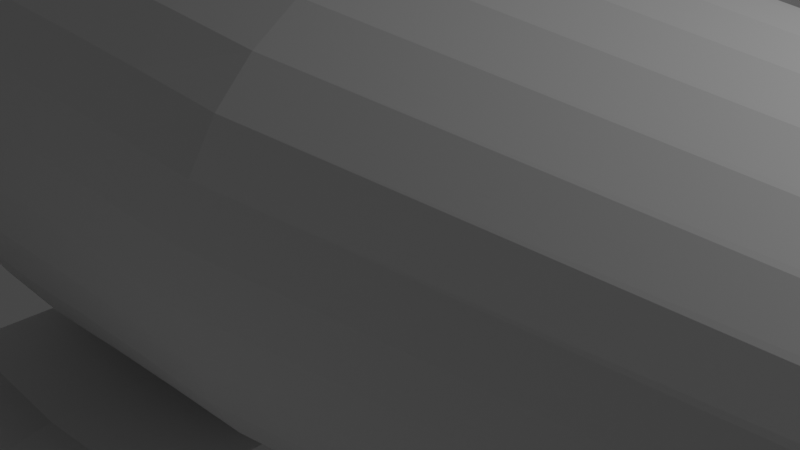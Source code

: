 # Source: nsea_protector_hull_base_8.blend  (saved by Blender 2.92.15; exported with 4.5.12 LTS)
import bpy
from mathutils import Matrix  # noqa: F401  (used for matrix-valued properties, if any)

bpy.ops.wm.read_factory_settings(use_empty=True)
scene = bpy.context.scene
scene.name = 'Scene'

# ---- collections
col_collection = bpy.data.collections.new('Collection'); scene.collection.children.link(col_collection)

# ---- world
world_world = bpy.data.worlds.new('World'); scene.world = world_world
world_world.use_nodes = True; world_world.node_tree.nodes.clear()
_N = world_world.node_tree.nodes; _L = world_world.node_tree.links
n0 = _N.new('ShaderNodeOutputWorld'); n0.name = 'World Output'; n0.location = (300, 300)
n1 = _N.new('ShaderNodeBackground'); n1.name = 'Background'; n1.location = (10, 300)
n1.inputs[0].default_value = (0.05088, 0.05088, 0.05088, 1.0)
_L.new(n1.outputs[0], n0.inputs[0])
n0.is_active_output = True
world_world.color = (0.05088, 0.05088, 0.05088)
world_world.use_sun_shadow = False
world_world.sun_shadow_jitter_overblur = 0.0

# ---- cameras
cam_camera = bpy.data.cameras.new('Camera')
cam_camera.clip_end = 100.0
cam_camera.ortho_scale = 7.314

# ---- lights
light_light = bpy.data.lights.new('Light', 'POINT')
light_light.transmission_factor = 0.0
light_light.energy = 1000.0
light_light.shadow_soft_size = 0.1
light_light.shadow_maximum_resolution = 0.006
light_light.use_absolute_resolution = True

# ---- meshes
me_cylinder_008 = bpy.data.meshes.new('Cylinder.008')
me_cylinder_008.from_pydata([(4.9e-08, 0.665, -1.0), (0.0, 1.0, 1.0), (0.1301, 0.649, -1.0), (0.1951, 0.9808, 1.0), (0.2553, 0.6089, -1.0), (0.3827, 0.9239, 1.0), (0.3706, 0.5463, -1.0), (0.5556, 0.8315, 1.0), (0.4717, 0.4631, -1.0), (0.7071, 0.7071, 1.0), (0.5546, 0.3628, -1.0), (0.8315, 0.5556, 1.0), (0.6162, 0.2495, -1.0), (0.9239, 0.3827, 1.0), (0.6542, 0.127, -1.0), (0.9808, 0.1951, 1.0), (0.667, 7.158e-08, -1.0), (1.0, 7.55e-08, 1.0), (0.6542, -0.127, -1.0), (0.9808, -0.1951, 1.0), (0.6162, -0.2495, -1.0), (0.9239, -0.3827, 1.0), (0.5546, -0.3628, -1.0), (0.8315, -0.5556, 1.0), (0.4717, -0.4631, -1.0), (0.7071, -0.7071, 1.0), (0.3706, -0.5463, -1.0), (0.5556, -0.8315, 1.0), (0.2553, -0.6089, -1.0), (0.3827, -0.9239, 1.0), (0.1301, -0.649, -1.0), (0.1951, -0.9808, 1.0), (-1.683e-07, -0.665, -1.0), (-3.258e-07, -1.0, 1.0), (-0.1301, -0.649, -1.0), (-0.1951, -0.9808, 1.0), (-0.2553, -0.6089, -1.0), (-0.3827, -0.9239, 1.0), (-0.3706, -0.5463, -1.0), (-0.5556, -0.8315, 1.0), (-0.4717, -0.4631, -1.0), (-0.7071, -0.7071, 1.0), (-0.5546, -0.3628, -1.0), (-0.8315, -0.5556, 1.0), (-0.6162, -0.2495, -1.0), (-0.9239, -0.3827, 1.0), (-0.6542, -0.127, -1.0), (-0.9808, -0.1951, 1.0), (-0.667, 6.497e-07, -1.0), (-1.0, 9.656e-07, 1.0), (-0.6542, 0.127, -1.0), (-0.9808, 0.1951, 1.0), (-0.6162, 0.2495, -1.0), (-0.9239, 0.3827, 1.0), (-0.5546, 0.3628, -1.0), (-0.8315, 0.5556, 1.0), (-0.4717, 0.4631, -1.0), (-0.7071, 0.7071, 1.0), (-0.3706, 0.5463, -1.0), (-0.5556, 0.8315, 1.0), (-0.2553, 0.6089, -1.0), (-0.3827, 0.9239, 1.0), (-0.1301, 0.649, -1.0), (-0.1951, 0.9808, 1.0), (-2.328e-07, 3.483, -0.3069), (0.743, 3.416, -0.3069), (1.457, 3.218, -0.3069), (2.116, 2.896, -0.3069), (2.693, 2.463, -0.3069), (3.167, 1.935, -0.3069), (3.519, 1.333, -0.3069), (3.735, 0.6793, -0.3069), (3.735, -0.6793, -0.3069), (3.519, -1.333, -0.3069), (3.167, -1.935, -0.3069), (2.693, -2.463, -0.3069), (2.116, -2.896, -0.3069), (1.457, -3.218, -0.3069), (0.743, -3.416, -0.3069), (-1.474e-06, -3.483, -0.3069), (-0.743, -3.416, -0.3069), (-1.457, -3.218, -0.3069), (-2.116, -2.896, -0.3069), (-2.693, -2.463, -0.3069), (-3.167, -1.935, -0.3069), (-3.519, -1.333, -0.3069), (-3.735, -0.6793, -0.3069), (-3.809, 2.508e-06, -0.3069), (-3.735, 0.6793, -0.3069), (-3.519, 1.333, -0.3069), (-3.167, 1.935, -0.3069), (-2.693, 2.463, -0.3069), (-2.116, 2.896, -0.3069), (-1.457, 3.218, -0.3069), (-0.743, 3.416, -0.3069), (-1.918e-07, 3.487, -0.01227), (0.6535, 3.42, -0.01227), (1.282, 3.221, -0.01227), (1.861, 2.899, -0.01227), (2.369, 2.465, -0.01227), (2.785, 1.937, -0.01227), (3.095, 1.334, -0.01227), (3.285, 0.68, -0.01227), (3.35, -5.937e-07, -0.01227), (3.285, -0.68, -0.01227), (3.095, -1.334, -0.01227), (2.785, -1.937, -0.01227), (2.369, -2.465, -0.01227), (1.861, -2.899, -0.01227), (1.282, -3.221, -0.01227), (0.6535, -3.42, -0.01227), (-1.283e-06, -3.487, -0.01227), (-0.6535, -3.42, -0.01227), (-1.282, -3.221, -0.01227), (-1.861, -2.899, -0.01227), (-2.369, -2.465, -0.01227), (-2.785, -1.937, -0.01227), (-3.095, -1.334, -0.01227), (-3.285, -0.68, -0.01227), (-3.35, 2.509e-06, -0.01227), (-3.285, 0.68, -0.01227), (-3.095, 1.334, -0.01227), (-2.785, 1.937, -0.01227), (-2.369, 2.465, -0.01227), (-1.861, 2.899, -0.01227), (-1.282, 3.221, -0.01227), (-0.6535, 3.42, -0.01227), (0.5629, 3.021, -0.5692), (1.104, 2.845, -0.5692), (1.603, 2.56, -0.5692), (2.04, 2.176, -0.5692), (2.399, 1.709, -0.5692), (2.666, 1.177, -0.5692), (2.83, 0.5999, -0.5692), (2.885, -4.979e-07, -0.5692), (2.83, -0.5999, -0.5692), (2.666, -1.177, -0.5692), (2.399, -1.709, -0.5692), (2.04, -2.176, -0.5692), (1.603, -2.56, -0.5692), (1.104, -2.845, -0.5692), (0.5629, -3.021, -0.5692), (-1.094e-06, -3.08, -0.5692), (-0.5629, -3.021, -0.5692), (-1.104, -2.845, -0.5692), (-1.603, -2.56, -0.5692), (-2.04, -2.176, -0.5692), (-2.399, -1.709, -0.5692), (-2.666, -1.177, -0.5692), (-2.83, -0.5999, -0.5692), (-2.885, 2.239e-06, -0.5692), (-2.83, 0.5999, -0.5692), (-2.666, 1.177, -0.5692), (-2.399, 1.709, -0.5692), (-2.04, 2.176, -0.5692), (-1.603, 2.56, -0.5692), (-1.104, 2.845, -0.5692), (-0.5629, 3.021, -0.5692), (-1.539e-07, 3.08, -0.5692), (-2.008e-07, 3.337, -0.438), (0.6749, 3.273, -0.438), (1.324, 3.083, -0.438), (1.922, 2.774, -0.438), (2.446, 2.359, -0.438), (2.876, 1.854, -0.438), (3.196, 1.277, -0.438), (3.393, 0.6509, -0.438), (3.459, -5.622e-07, -0.438), (3.393, -0.6509, -0.438), (3.196, -1.277, -0.438), (2.876, -1.854, -0.438), (2.446, -2.359, -0.438), (1.922, -2.774, -0.438), (1.324, -3.083, -0.438), (0.6749, -3.273, -0.438), (-1.328e-06, -3.337, -0.438), (-0.6749, -3.273, -0.438), (-1.324, -3.083, -0.438), (-1.922, -2.774, -0.438), (-2.446, -2.359, -0.438), (-2.876, -1.854, -0.438), (-3.196, -1.277, -0.438), (-3.393, -0.6509, -0.438), (-3.459, 2.408e-06, -0.438), (-3.393, 0.6509, -0.438), (-3.196, 1.277, -0.438), (-2.876, 1.854, -0.438), (-2.446, 2.359, -0.438), (-1.922, 2.774, -0.438), (-1.324, 3.083, -0.438), (-0.6749, 3.273, -0.438), (0.7202, 3.398, -0.1596), (1.413, 3.201, -0.1596), (2.051, 2.881, -0.1596), (2.61, 2.45, -0.1596), (3.07, 1.925, -0.1596), (3.411, 1.326, -0.1596), (3.621, 0.6759, -0.1596), (3.621, -0.6759, -0.1596), (3.411, -1.326, -0.1596), (3.07, -1.925, -0.1596), (2.61, -2.45, -0.1596), (2.051, -2.881, -0.1596), (1.413, -3.201, -0.1596), (0.7202, -3.398, -0.1596), (-1.423e-06, -3.465, -0.1596), (-0.7202, -3.398, -0.1596), (-1.413, -3.201, -0.1596), (-2.051, -2.881, -0.1596), (-2.61, -2.45, -0.1596), (-3.07, -1.925, -0.1596), (-3.411, -1.326, -0.1596), (-3.621, -0.6759, -0.1596), (-3.692, 2.492e-06, -0.1596), (-3.621, 0.6759, -0.1596), (-3.411, 1.326, -0.1596), (-3.07, 1.925, -0.1596), (-2.61, 2.45, -0.1596), (-2.051, 2.881, -0.1596), (-1.413, 3.201, -0.1596), (-0.7202, 3.398, -0.1596), (-2.197e-07, 3.465, -0.1596), (0.7536, 3.417, -0.2332), (1.478, 3.219, -0.2332), (2.146, 2.897, -0.2332), (2.731, 2.464, -0.2332), (3.212, 1.936, -0.2332), (3.569, 1.333, -0.2332), (3.788, 0.6797, -0.2332), (3.788, -0.6797, -0.2332), (3.569, -1.333, -0.2332), (3.212, -1.936, -0.2332), (2.731, -2.464, -0.2332), (2.146, -2.897, -0.2332), (1.478, -3.219, -0.2332), (0.7536, -3.417, -0.2332), (-1.492e-06, -3.484, -0.2332), (-0.7536, -3.417, -0.2332), (-1.478, -3.219, -0.2332), (-2.146, -2.897, -0.2332), (-2.731, -2.464, -0.2332), (-3.212, -1.936, -0.2332), (-3.569, -1.333, -0.2332), (-3.788, -0.6797, -0.2332), (-3.863, 2.505e-06, -0.2332), (-3.788, 0.6797, -0.2332), (-3.569, 1.333, -0.2332), (-3.212, 1.936, -0.2332), (-2.731, 2.464, -0.2332), (-2.146, 2.897, -0.2332), (-1.478, 3.219, -0.2332), (-0.7536, 3.417, -0.2332), (-2.337e-07, 3.484, -0.2332), (-2.242e-07, 3.424, -0.3725), (0.7309, 3.358, -0.3725), (1.434, 3.163, -0.3725), (2.081, 2.846, -0.3725), (2.649, 2.421, -0.3725), (3.115, 1.902, -0.3725), (3.461, 1.31, -0.3725), (3.675, 0.6678, -0.3725), (3.747, -5.812e-07, -0.3725), (3.675, -0.6678, -0.3725), (3.461, -1.31, -0.3725), (3.115, -1.902, -0.3725), (2.649, -2.421, -0.3725), (2.081, -2.846, -0.3725), (1.434, -3.163, -0.3725), (0.7309, -3.358, -0.3725), (-1.445e-06, -3.424, -0.3725), (-0.7309, -3.358, -0.3725), (-1.434, -3.163, -0.3725), (-2.081, -2.846, -0.3725), (-2.649, -2.421, -0.3725), (-3.115, -1.902, -0.3725), (-3.461, -1.31, -0.3725), (-3.675, -0.6678, -0.3725), (-3.747, 2.466e-06, -0.3725), (-3.675, 0.6678, -0.3725), (-3.461, 1.31, -0.3725), (-3.115, 1.902, -0.3725), (-2.649, 2.421, -0.3725), (-2.081, 2.846, -0.3725), (-1.434, 3.163, -0.3725), (-0.7309, 3.358, -0.3725), (0.6189, 3.204, -0.5036), (1.214, 3.018, -0.5036), (1.762, 2.716, -0.5036), (2.243, 2.31, -0.5036), (2.638, 1.815, -0.5036), (2.931, 1.25, -0.5036), (3.111, 0.6373, -0.5036), (3.172, -5.457e-07, -0.5036), (3.111, -0.6373, -0.5036), (2.931, -1.25, -0.5036), (2.638, -1.815, -0.5036), (2.243, -2.31, -0.5036), (1.762, -2.716, -0.5036), (1.214, -3.018, -0.5036), (0.6189, -3.204, -0.5036), (-1.211e-06, -3.267, -0.5036), (-0.6189, -3.204, -0.5036), (-1.214, -3.018, -0.5036), (-1.762, -2.716, -0.5036), (-2.243, -2.31, -0.5036), (-2.638, -1.815, -0.5036), (-2.931, -1.25, -0.5036), (-3.111, -0.6373, -0.5036), (-3.172, 2.362e-06, -0.5036), (-3.111, 0.6373, -0.5036), (-2.931, 1.25, -0.5036), (-2.638, 1.815, -0.5036), (-2.243, 2.31, -0.5036), (-1.762, 2.716, -0.5036), (-1.214, 3.018, -0.5036), (-0.6189, 3.204, -0.5036), (-1.773e-07, 3.267, -0.5036), (-2.058e-07, 3.468, -0.08592), (0.6869, 3.401, -0.08592), (1.347, 3.204, -0.08592), (1.956, 2.883, -0.08592), (2.49, 2.452, -0.08592), (2.927, 1.926, -0.08592), (3.253, 1.327, -0.08592), (3.453, 0.6764, -0.08592), (3.521, -5.918e-07, -0.08592), (3.453, -0.6764, -0.08592), (3.253, -1.327, -0.08592), (2.927, -1.926, -0.08592), (2.49, -2.452, -0.08592), (1.956, -2.883, -0.08592), (1.347, -3.204, -0.08592), (0.6869, -3.401, -0.08592), (-1.353e-06, -3.468, -0.08592), (-0.6869, -3.401, -0.08592), (-1.347, -3.204, -0.08592), (-1.956, -2.883, -0.08592), (-2.49, -2.452, -0.08592), (-2.927, -1.926, -0.08592), (-3.253, -1.327, -0.08592), (-3.453, -0.6764, -0.08592), (-3.521, 2.494e-06, -0.08592), (-3.453, 0.6764, -0.08592), (-3.253, 1.327, -0.08592), (-2.927, 1.926, -0.08592), (-2.49, 2.452, -0.08592), (-1.956, 2.883, -0.08592), (-1.347, 3.204, -0.08592), (-0.6869, 3.401, -0.08592), (-1.89e-07, 3.3, -0.4708), (0.6469, 3.237, -0.4708), (1.269, 3.049, -0.4708), (1.842, 2.744, -0.4708), (2.345, 2.333, -0.4708), (2.757, 1.833, -0.4708), (3.064, 1.263, -0.4708), (3.252, 0.6437, -0.4708), (3.316, -5.537e-07, -0.4708), (3.252, -0.6437, -0.4708), (3.064, -1.263, -0.4708), (2.757, -1.833, -0.4708), (2.345, -2.333, -0.4708), (1.842, -2.744, -0.4708), (1.269, -3.049, -0.4708), (0.6469, -3.237, -0.4708), (-1.27e-06, -3.3, -0.4708), (-0.6469, -3.237, -0.4708), (-1.269, -3.049, -0.4708), (-1.842, -2.744, -0.4708), (-2.345, -2.333, -0.4708), (-2.757, -1.833, -0.4708), (-3.064, -1.263, -0.4708), (-3.252, -0.6437, -0.4708), (-3.316, 2.383e-06, -0.4708), (-3.252, 0.6437, -0.4708), (-3.064, 1.263, -0.4708), (-2.757, 1.833, -0.4708), (-2.345, 2.333, -0.4708), (-1.842, 2.744, -0.4708), (-1.269, 3.049, -0.4708), (-0.6469, 3.237, -0.4708), (4.379, 0.6764, -0.08392), (4.379, -0.6764, -0.08392), (4.6, 0.6678, -0.3705), (4.6, -0.6678, -0.3705), (4.672, -6.991e-07, -0.3705), (4.447, -7.097e-07, -0.08392), (3.806, 3.214, -0.2335), (3.753, 3.214, -0.3071), (3.471, 3.211, -0.08617), (3.639, 3.21, -0.1598), (3.693, 3.202, -0.3727), (4.397, 3.211, -0.08417), (4.618, 3.202, -0.3707), (3.806, -3.21, -0.2335), (3.753, -3.21, -0.3071), (3.471, -3.207, -0.08617), (3.639, -3.207, -0.1598), (4.397, -3.207, -0.08417), (4.618, -3.198, -0.3707), (3.693, -3.198, -0.3727), (0.8567, -7.463, 0.01672), (0.8036, -7.463, -0.05692), (0.5214, -7.46, 0.164), (0.689, -7.459, 0.09037), (1.447, -7.46, 0.166), (1.669, -7.451, -0.1205), (0.7428, -7.451, -0.1225), (1.031, 7.248, 0.02542), (0.9781, 7.247, -0.04822), (0.6959, 7.244, 0.1727), (0.8635, 7.244, 0.09907), (0.9535, 7.056, -0.1138), (1.622, 7.244, 0.1747), (1.807, 7.415, -0.1118), (0.01195, 7.927, -0.1138), (0.6583, 8.59, -0.1118), (-0.9844, 9.213, -0.1138), (1.026, 9.695, -0.1118), (-0.9446, 14.66, -0.1138), (0.8149, 14.8, -0.1118), (1.663, 12.77, -0.1118)], [], [(95, 1, 3, 96), (96, 3, 5, 97), (97, 5, 7, 98), (98, 7, 9, 99), (99, 9, 11, 100), (100, 11, 13, 101), (101, 13, 15, 102), (102, 15, 17, 103), (103, 17, 19, 104), (104, 19, 21, 105), (105, 21, 23, 106), (106, 23, 25, 107), (107, 25, 27, 108), (108, 27, 29, 109), (109, 29, 31, 110), (110, 31, 33, 111), (111, 33, 35, 112), (112, 35, 37, 113), (113, 37, 39, 114), (114, 39, 41, 115), (115, 41, 43, 116), (116, 43, 45, 117), (117, 45, 47, 118), (118, 47, 49, 119), (119, 49, 51, 120), (120, 51, 53, 121), (121, 53, 55, 122), (122, 55, 57, 123), (123, 57, 59, 124), (124, 59, 61, 125), (3, 1, 63, 61, 59, 57, 55, 53, 51, 49, 47, 45, 43, 41, 39, 37, 35, 33, 31, 29, 27, 25, 23, 21, 19, 17, 15, 13, 11, 9, 7, 5), (125, 61, 63, 126), (126, 63, 1, 95), (0, 2, 4, 6, 8, 10, 12, 14, 16, 18, 20, 22, 24, 26, 28, 30, 32, 34, 36, 38, 40, 42, 44, 46, 48, 50, 52, 54, 56, 58, 60, 62), (284, 94, 64, 253), (283, 93, 94, 284), (282, 92, 93, 283), (281, 91, 92, 282), (280, 90, 91, 281), (279, 89, 90, 280), (278, 88, 89, 279), (277, 87, 88, 278), (276, 86, 87, 277), (275, 85, 86, 276), (274, 84, 85, 275), (273, 83, 84, 274), (272, 82, 83, 273), (271, 81, 82, 272), (270, 80, 81, 271), (269, 79, 80, 270), (268, 78, 79, 269), (267, 77, 78, 268), (266, 76, 77, 267), (265, 75, 76, 266), (264, 74, 75, 265), (263, 73, 74, 264), (262, 72, 73, 263), (382, 384, 385, 383, 381, 386), (259, 70, 71, 260), (258, 69, 70, 259), (257, 68, 69, 258), (256, 67, 68, 257), (255, 66, 67, 256), (254, 65, 66, 255), (253, 64, 65, 254), (348, 126, 95, 317), (347, 125, 126, 348), (346, 124, 125, 347), (345, 123, 124, 346), (344, 122, 123, 345), (343, 121, 122, 344), (342, 120, 121, 343), (341, 119, 120, 342), (340, 118, 119, 341), (339, 117, 118, 340), (338, 116, 117, 339), (337, 115, 116, 338), (336, 114, 115, 337), (335, 113, 114, 336), (334, 112, 113, 335), (333, 111, 112, 334), (332, 110, 111, 333), (331, 109, 110, 332), (330, 108, 109, 331), (329, 107, 108, 330), (328, 106, 107, 329), (327, 105, 106, 328), (326, 104, 105, 327), (325, 103, 104, 326), (324, 102, 103, 325), (323, 101, 102, 324), (322, 100, 101, 323), (321, 99, 100, 322), (320, 98, 99, 321), (319, 97, 98, 320), (318, 96, 97, 319), (317, 95, 96, 318), (0, 158, 127, 2), (2, 127, 128, 4), (4, 128, 129, 6), (6, 129, 130, 8), (8, 130, 131, 10), (10, 131, 132, 12), (12, 132, 133, 14), (14, 133, 134, 16), (16, 134, 135, 18), (18, 135, 136, 20), (20, 136, 137, 22), (22, 137, 138, 24), (24, 138, 139, 26), (26, 139, 140, 28), (28, 140, 141, 30), (30, 141, 142, 32), (32, 142, 143, 34), (34, 143, 144, 36), (36, 144, 145, 38), (38, 145, 146, 40), (40, 146, 147, 42), (42, 147, 148, 44), (44, 148, 149, 46), (46, 149, 150, 48), (48, 150, 151, 50), (50, 151, 152, 52), (52, 152, 153, 54), (54, 153, 154, 56), (56, 154, 155, 58), (58, 155, 156, 60), (60, 156, 157, 62), (62, 157, 158, 0), (349, 159, 160, 350), (350, 160, 161, 351), (351, 161, 162, 352), (352, 162, 163, 353), (353, 163, 164, 354), (354, 164, 165, 355), (355, 165, 166, 356), (356, 166, 167, 357), (357, 167, 168, 358), (358, 168, 169, 359), (359, 169, 170, 360), (360, 170, 171, 361), (361, 171, 172, 362), (362, 172, 173, 363), (363, 173, 174, 364), (364, 174, 175, 365), (365, 175, 176, 366), (366, 176, 177, 367), (367, 177, 178, 368), (368, 178, 179, 369), (369, 179, 180, 370), (370, 180, 181, 371), (371, 181, 182, 372), (372, 182, 183, 373), (373, 183, 184, 374), (374, 184, 185, 375), (375, 185, 186, 376), (376, 186, 187, 377), (377, 187, 188, 378), (378, 188, 189, 379), (379, 189, 190, 380), (380, 190, 159, 349), (252, 221, 191, 222), (222, 191, 192, 223), (223, 192, 193, 224), (224, 193, 194, 225), (225, 194, 195, 226), (226, 195, 196, 227), (227, 196, 197, 228), (262, 261, 385, 384), (229, 198, 199, 230), (230, 199, 200, 231), (231, 200, 201, 232), (232, 201, 202, 233), (233, 202, 203, 234), (234, 203, 204, 235), (235, 204, 205, 236), (236, 205, 206, 237), (237, 206, 207, 238), (238, 207, 208, 239), (239, 208, 209, 240), (240, 209, 210, 241), (241, 210, 211, 242), (242, 211, 212, 243), (243, 212, 213, 244), (244, 213, 214, 245), (245, 214, 215, 246), (246, 215, 216, 247), (247, 216, 217, 248), (248, 217, 218, 249), (249, 218, 219, 250), (250, 219, 220, 251), (251, 220, 221, 252), (94, 251, 252, 64), (93, 250, 251, 94), (92, 249, 250, 93), (91, 248, 249, 92), (90, 247, 248, 91), (89, 246, 247, 90), (88, 245, 246, 89), (87, 244, 245, 88), (86, 243, 244, 87), (85, 242, 243, 86), (84, 241, 242, 85), (83, 240, 241, 84), (82, 239, 240, 83), (81, 238, 239, 82), (80, 237, 238, 81), (79, 236, 237, 80), (78, 235, 236, 79), (77, 234, 235, 78), (76, 233, 234, 77), (75, 232, 233, 76), (74, 231, 232, 75), (73, 230, 231, 74), (72, 229, 230, 73), (70, 227, 228, 71), (69, 226, 227, 70), (68, 225, 226, 69), (67, 224, 225, 68), (66, 223, 224, 67), (65, 222, 223, 66), (64, 252, 222, 65), (159, 253, 254, 160), (160, 254, 255, 161), (161, 255, 256, 162), (162, 256, 257, 163), (163, 257, 258, 164), (164, 258, 259, 165), (165, 259, 260, 166), (166, 260, 261, 167), (167, 261, 262, 168), (168, 262, 263, 169), (169, 263, 264, 170), (170, 264, 265, 171), (171, 265, 266, 172), (172, 266, 267, 173), (173, 267, 268, 174), (174, 268, 269, 175), (175, 269, 270, 176), (176, 270, 271, 177), (177, 271, 272, 178), (178, 272, 273, 179), (179, 273, 274, 180), (180, 274, 275, 181), (181, 275, 276, 182), (182, 276, 277, 183), (183, 277, 278, 184), (184, 278, 279, 185), (185, 279, 280, 186), (186, 280, 281, 187), (187, 281, 282, 188), (188, 282, 283, 189), (189, 283, 284, 190), (190, 284, 253, 159), (157, 315, 316, 158), (156, 314, 315, 157), (155, 313, 314, 156), (154, 312, 313, 155), (153, 311, 312, 154), (152, 310, 311, 153), (151, 309, 310, 152), (150, 308, 309, 151), (149, 307, 308, 150), (148, 306, 307, 149), (147, 305, 306, 148), (146, 304, 305, 147), (145, 303, 304, 146), (144, 302, 303, 145), (143, 301, 302, 144), (142, 300, 301, 143), (141, 299, 300, 142), (140, 298, 299, 141), (139, 297, 298, 140), (138, 296, 297, 139), (137, 295, 296, 138), (136, 294, 295, 137), (135, 293, 294, 136), (134, 292, 293, 135), (133, 291, 292, 134), (132, 290, 291, 133), (131, 289, 290, 132), (130, 288, 289, 131), (129, 287, 288, 130), (128, 286, 287, 129), (127, 285, 286, 128), (158, 316, 285, 127), (221, 317, 318, 191), (191, 318, 319, 192), (192, 319, 320, 193), (193, 320, 321, 194), (194, 321, 322, 195), (195, 322, 323, 196), (196, 323, 324, 197), (324, 325, 386, 381), (198, 326, 327, 199), (199, 327, 328, 200), (200, 328, 329, 201), (201, 329, 330, 202), (202, 330, 331, 203), (203, 331, 332, 204), (204, 332, 333, 205), (205, 333, 334, 206), (206, 334, 335, 207), (207, 335, 336, 208), (208, 336, 337, 209), (209, 337, 338, 210), (210, 338, 339, 211), (211, 339, 340, 212), (212, 340, 341, 213), (213, 341, 342, 214), (214, 342, 343, 215), (215, 343, 344, 216), (216, 344, 345, 217), (217, 345, 346, 218), (218, 346, 347, 219), (219, 347, 348, 220), (220, 348, 317, 221), (315, 380, 349, 316), (314, 379, 380, 315), (313, 378, 379, 314), (312, 377, 378, 313), (311, 376, 377, 312), (310, 375, 376, 311), (309, 374, 375, 310), (308, 373, 374, 309), (307, 372, 373, 308), (306, 371, 372, 307), (305, 370, 371, 306), (304, 369, 370, 305), (303, 368, 369, 304), (302, 367, 368, 303), (301, 366, 367, 302), (300, 365, 366, 301), (299, 364, 365, 300), (298, 363, 364, 299), (297, 362, 363, 298), (296, 361, 362, 297), (295, 360, 361, 296), (294, 359, 360, 295), (293, 358, 359, 294), (292, 357, 358, 293), (291, 356, 357, 292), (290, 355, 356, 291), (289, 354, 355, 290), (288, 353, 354, 289), (287, 352, 353, 288), (286, 351, 352, 287), (285, 350, 351, 286), (316, 349, 350, 285), (71, 228, 387, 388), (325, 326, 382, 386), (261, 260, 383, 385), (198, 229, 394, 397), (391, 388, 409, 412), (197, 324, 389, 390), (324, 381, 392, 389), (228, 197, 390, 387), (383, 260, 391, 393), (381, 383, 393, 392), (260, 71, 388, 391), (394, 395, 402, 401), (382, 326, 396, 398), (384, 382, 398, 399), (72, 262, 400, 395), (262, 384, 399, 400), (229, 72, 395, 394), (326, 198, 397, 396), (401, 402, 407, 406, 405, 403, 404), (400, 399, 406, 407), (397, 394, 401, 404), (396, 397, 404, 403), (398, 396, 403, 405), (395, 400, 407, 402), (399, 398, 405, 406), (411, 410, 413, 414, 412, 409, 408), (390, 389, 410, 411), (389, 392, 413, 410), (392, 393, 414, 413), (387, 390, 411, 408), (388, 387, 408, 409), (393, 391, 412, 414), (414, 412, 415, 416), (416, 415, 417, 418), (418, 417, 419, 420, 421)])
_uv = me_cylinder_008.uv_layers.new(name='UVMap')
_uv.uv.foreach_set('vector', [1.0, 0.7469, 1.0, 1.0, 0.9688, 1.0, 0.9688, 0.7469, 0.9688, 0.7469, 0.9688, 1.0, 0.9375, 1.0, 0.9375, 0.7469, 0.9375, 0.7469, 0.9375, 1.0, 0.9062, 1.0, 0.9062, 0.7469, 0.9062, 0.7469, 0.9062, 1.0, 0.875, 1.0, 0.875, 0.7469, 0.875, 0.7469, 0.875, 1.0, 0.8438, 1.0, 0.8438, 0.7469, 0.8438, 0.7469, 0.8438, 1.0, 0.8125, 1.0, 0.8125, 0.7469, 0.8125, 0.7469, 0.8125, 1.0, 0.7812, 1.0, 0.7812, 0.7469, 0.7812, 0.7469, 0.7812, 1.0, 0.75, 1.0, 0.75, 0.7469, 0.75, 0.7469, 0.75, 1.0, 0.7188, 1.0, 0.7188, 0.7469, 0.7188, 0.7469, 0.7188, 1.0, 0.6875, 1.0, 0.6875, 0.7469, 0.6875, 0.7469, 0.6875, 1.0, 0.6562, 1.0, 0.6562, 0.7469, 0.6562, 0.7469, 0.6562, 1.0, 0.625, 1.0, 0.625, 0.7469, 0.625, 0.7469, 0.625, 1.0, 0.5938, 1.0, 0.5937, 0.7469, 0.5937, 0.7469, 0.5938, 1.0, 0.5625, 1.0, 0.5625, 0.7469, 0.5625, 0.7469, 0.5625, 1.0, 0.5312, 1.0, 0.5312, 0.7469, 0.5312, 0.7469, 0.5312, 1.0, 0.5, 1.0, 0.5, 0.7469, 0.5, 0.7469, 0.5, 1.0, 0.4688, 1.0, 0.4688, 0.7469, 0.4688, 0.7469, 0.4688, 1.0, 0.4375, 1.0, 0.4375, 0.7469, 0.4375, 0.7469, 0.4375, 1.0, 0.4062, 1.0, 0.4062, 0.7469, 0.4062, 0.7469, 0.4062, 1.0, 0.375, 1.0, 0.375, 0.7469, 0.375, 0.7469, 0.375, 1.0, 0.3438, 1.0, 0.3438, 0.7469, 0.3438, 0.7469, 0.3438, 1.0, 0.3125, 1.0, 0.3125, 0.7469, 0.3125, 0.7469, 0.3125, 1.0, 0.2812, 1.0, 0.2812, 0.7469, 0.2812, 0.7469, 0.2812, 1.0, 0.25, 1.0, 0.25, 0.7469, 0.25, 0.7469, 0.25, 1.0, 0.2188, 1.0, 0.2188, 0.7469, 0.2188, 0.7469, 0.2188, 1.0, 0.1875, 1.0, 0.1875, 0.7469, 0.1875, 0.7469, 0.1875, 1.0, 0.1562, 1.0, 0.1562, 0.7469, 0.1562, 0.7469, 0.1562, 1.0, 0.125, 1.0, 0.125, 0.7469, 0.125, 0.7469, 0.125, 1.0, 0.09375, 1.0, 0.09375, 0.7469, 0.09375, 0.7469, 0.09375, 1.0, 0.0625, 1.0, 0.0625, 0.7469, 0.2968, 0.4854, 0.25, 0.49, 0.2032, 0.4854, 0.1582, 0.4717, 0.1167, 0.4496, 0.08029, 0.4197, 0.05045, 0.3833, 0.02827, 0.3418, 0.01461, 0.2968, 0.01, 0.25, 0.01461, 0.2032, 0.02827, 0.1582, 0.05045, 0.1167, 0.08029, 0.08029, 0.1167, 0.05045, 0.1582, 0.02827, 0.2032, 0.01461, 0.25, 0.01, 0.2968, 0.01461, 0.3418, 0.02827, 0.3833, 0.05045, 0.4197, 0.08029, 0.4496, 0.1167, 0.4717, 0.1582, 0.4854, 0.2032, 0.49, 0.25, 0.4854, 0.2968, 0.4717, 0.3418, 0.4496, 0.3833, 0.4197, 0.4197, 0.3833, 0.4496, 0.3418, 0.4717, 0.0625, 0.7469, 0.0625, 1.0, 0.03125, 1.0, 0.03125, 0.7469, 0.03125, 0.7469, 0.03125, 1.0, 0.0, 1.0, 0.0, 0.7469, 0.75, 0.49, 0.7968, 0.4854, 0.8418, 0.4717, 0.8833, 0.4496, 0.9197, 0.4197, 0.9496, 0.3833, 0.9717, 0.3418, 0.9854, 0.2968, 0.99, 0.25, 0.9854, 0.2032, 0.9717, 0.1582, 0.9496, 0.1167, 0.9197, 0.08029, 0.8833, 0.05045, 0.8418, 0.02827, 0.7968, 0.01461, 0.75, 0.01, 0.7032, 0.01461, 0.6582, 0.02827, 0.6167, 0.05045, 0.5803, 0.08029, 0.5504, 0.1167, 0.5283, 0.1582, 0.5146, 0.2032, 0.51, 0.25, 0.5146, 0.2968, 0.5283, 0.3418, 0.5504, 0.3833, 0.5803, 0.4197, 0.6167, 0.4496, 0.6582, 0.4717, 0.7032, 0.4854, 0.03125, 0.6569, 0.03125, 0.6733, 0.0, 0.6733, 0.0, 0.6569, 0.0625, 0.6569, 0.0625, 0.6733, 0.03125, 0.6733, 0.03125, 0.6569, 0.09375, 0.6569, 0.09375, 0.6733, 0.0625, 0.6733, 0.0625, 0.6569, 0.125, 0.6569, 0.125, 0.6733, 0.09375, 0.6733, 0.09375, 0.6569, 0.1562, 0.6569, 0.1562, 0.6733, 0.125, 0.6733, 0.125, 0.6569, 0.1875, 0.6569, 0.1875, 0.6733, 0.1562, 0.6733, 0.1562, 0.6569, 0.2188, 0.6569, 0.2188, 0.6733, 0.1875, 0.6733, 0.1875, 0.6569, 0.25, 0.6569, 0.25, 0.6733, 0.2188, 0.6733, 0.2188, 0.6569, 0.2812, 0.6569, 0.2812, 0.6733, 0.25, 0.6733, 0.25, 0.6569, 0.3125, 0.6569, 0.3125, 0.6733, 0.2812, 0.6733, 0.2812, 0.6569, 0.3438, 0.6569, 0.3438, 0.6733, 0.3125, 0.6733, 0.3125, 0.6569, 0.375, 0.6569, 0.375, 0.6733, 0.3438, 0.6733, 0.3438, 0.6569, 0.4062, 0.6569, 0.4062, 0.6733, 0.375, 0.6733, 0.375, 0.6569, 0.4375, 0.6569, 0.4375, 0.6733, 0.4062, 0.6733, 0.4062, 0.6569, 0.4688, 0.6569, 0.4688, 0.6733, 0.4375, 0.6733, 0.4375, 0.6569, 0.5, 0.6569, 0.5, 0.6733, 0.4688, 0.6733, 0.4688, 0.6569, 0.5312, 0.6569, 0.5312, 0.6733, 0.5, 0.6733, 0.5, 0.6569, 0.5625, 0.6569, 0.5625, 0.6733, 0.5312, 0.6733, 0.5312, 0.6569, 0.5938, 0.6569, 0.5938, 0.6733, 0.5625, 0.6733, 0.5625, 0.6569, 0.625, 0.6569, 0.625, 0.6733, 0.5938, 0.6733, 0.5938, 0.6569, 0.6563, 0.6569, 0.6562, 0.6733, 0.625, 0.6733, 0.625, 0.6569, 0.6875, 0.6569, 0.6875, 0.6733, 0.6562, 0.6733, 0.6563, 0.6569, 0.7188, 0.6569, 0.7188, 0.6733, 0.6875, 0.6733, 0.6875, 0.6569, 0.7188, 0.7285, 0.7188, 0.6569, 0.75, 0.6569, 0.7812, 0.6569, 0.7812, 0.7285, 0.75, 0.7285, 0.8125, 0.6569, 0.8125, 0.6733, 0.7812, 0.6733, 0.7812, 0.6569, 0.8438, 0.6569, 0.8438, 0.6733, 0.8125, 0.6733, 0.8125, 0.6569, 0.875, 0.6569, 0.875, 0.6733, 0.8438, 0.6733, 0.8438, 0.6569, 0.9062, 0.6569, 0.9062, 0.6733, 0.875, 0.6733, 0.875, 0.6569, 0.9375, 0.6569, 0.9375, 0.6733, 0.9062, 0.6733, 0.9062, 0.6569, 0.9687, 0.6569, 0.9688, 0.6733, 0.9375, 0.6733, 0.9375, 0.6569, 1.0, 0.6569, 1.0, 0.6733, 0.9688, 0.6733, 0.9687, 0.6569, 0.03125, 0.7285, 0.03125, 0.7469, 0.0, 0.7469, 0.0, 0.7285, 0.0625, 0.7285, 0.0625, 0.7469, 0.03125, 0.7469, 0.03125, 0.7285, 0.09375, 0.7285, 0.09375, 0.7469, 0.0625, 0.7469, 0.0625, 0.7285, 0.125, 0.7285, 0.125, 0.7469, 0.09375, 0.7469, 0.09375, 0.7285, 0.1562, 0.7285, 0.1562, 0.7469, 0.125, 0.7469, 0.125, 0.7285, 0.1875, 0.7285, 0.1875, 0.7469, 0.1562, 0.7469, 0.1562, 0.7285, 0.2188, 0.7285, 0.2188, 0.7469, 0.1875, 0.7469, 0.1875, 0.7285, 0.25, 0.7285, 0.25, 0.7469, 0.2188, 0.7469, 0.2188, 0.7285, 0.2812, 0.7285, 0.2812, 0.7469, 0.25, 0.7469, 0.25, 0.7285, 0.3125, 0.7285, 0.3125, 0.7469, 0.2812, 0.7469, 0.2812, 0.7285, 0.3438, 0.7285, 0.3438, 0.7469, 0.3125, 0.7469, 0.3125, 0.7285, 0.375, 0.7285, 0.375, 0.7469, 0.3438, 0.7469, 0.3438, 0.7285, 0.4062, 0.7285, 0.4062, 0.7469, 0.375, 0.7469, 0.375, 0.7285, 0.4375, 0.7285, 0.4375, 0.7469, 0.4062, 0.7469, 0.4062, 0.7285, 0.4688, 0.7285, 0.4688, 0.7469, 0.4375, 0.7469, 0.4375, 0.7285, 0.5, 0.7285, 0.5, 0.7469, 0.4688, 0.7469, 0.4688, 0.7285, 0.5312, 0.7285, 0.5312, 0.7469, 0.5, 0.7469, 0.5, 0.7285, 0.5625, 0.7285, 0.5625, 0.7469, 0.5312, 0.7469, 0.5312, 0.7285, 0.5937, 0.7285, 0.5937, 0.7469, 0.5625, 0.7469, 0.5625, 0.7285, 0.625, 0.7285, 0.625, 0.7469, 0.5937, 0.7469, 0.5937, 0.7285, 0.6562, 0.7285, 0.6562, 0.7469, 0.625, 0.7469, 0.625, 0.7285, 0.6875, 0.7285, 0.6875, 0.7469, 0.6562, 0.7469, 0.6562, 0.7285, 0.7188, 0.7285, 0.7188, 0.7469, 0.6875, 0.7469, 0.6875, 0.7285, 0.75, 0.7285, 0.75, 0.7469, 0.7188, 0.7469, 0.7188, 0.7285, 0.7812, 0.7285, 0.7812, 0.7469, 0.75, 0.7469, 0.75, 0.7285, 0.8125, 0.7285, 0.8125, 0.7469, 0.7812, 0.7469, 0.7812, 0.7285, 0.8437, 0.7285, 0.8438, 0.7469, 0.8125, 0.7469, 0.8125, 0.7285, 0.875, 0.7285, 0.875, 0.7469, 0.8438, 0.7469, 0.8437, 0.7285, 0.9062, 0.7285, 0.9062, 0.7469, 0.875, 0.7469, 0.875, 0.7285, 0.9375, 0.7285, 0.9375, 0.7469, 0.9062, 0.7469, 0.9062, 0.7285, 0.9688, 0.7285, 0.9688, 0.7469, 0.9375, 0.7469, 0.9375, 0.7285, 1.0, 0.7285, 1.0, 0.7469, 0.9688, 0.7469, 0.9688, 0.7285, 1.0, 0.5, 1.0, 0.6077, 0.9688, 0.6077, 0.9688, 0.5, 0.9688, 0.5, 0.9688, 0.6077, 0.9375, 0.6077, 0.9375, 0.5, 0.9375, 0.5, 0.9375, 0.6077, 0.9062, 0.6077, 0.9062, 0.5, 0.9062, 0.5, 0.9062, 0.6077, 0.875, 0.6077, 0.875, 0.5, 0.875, 0.5, 0.875, 0.6077, 0.8438, 0.6077, 0.8438, 0.5, 0.8438, 0.5, 0.8438, 0.6077, 0.8125, 0.6077, 0.8125, 0.5, 0.8125, 0.5, 0.8125, 0.6077, 0.7813, 0.6077, 0.7812, 0.5, 0.7812, 0.5, 0.7813, 0.6077, 0.75, 0.6077, 0.75, 0.5, 0.75, 0.5, 0.75, 0.6077, 0.7188, 0.6077, 0.7188, 0.5, 0.7188, 0.5, 0.7188, 0.6077, 0.6875, 0.6077, 0.6875, 0.5, 0.6875, 0.5, 0.6875, 0.6077, 0.6563, 0.6077, 0.6562, 0.5, 0.6562, 0.5, 0.6563, 0.6077, 0.625, 0.6077, 0.625, 0.5, 0.625, 0.5, 0.625, 0.6077, 0.5938, 0.6077, 0.5938, 0.5, 0.5938, 0.5, 0.5938, 0.6077, 0.5625, 0.6077, 0.5625, 0.5, 0.5625, 0.5, 0.5625, 0.6077, 0.5312, 0.6077, 0.5312, 0.5, 0.5312, 0.5, 0.5312, 0.6077, 0.5, 0.6077, 0.5, 0.5, 0.5, 0.5, 0.5, 0.6077, 0.4688, 0.6077, 0.4688, 0.5, 0.4688, 0.5, 0.4688, 0.6077, 0.4375, 0.6077, 0.4375, 0.5, 0.4375, 0.5, 0.4375, 0.6077, 0.4062, 0.6077, 0.4062, 0.5, 0.4062, 0.5, 0.4062, 0.6077, 0.375, 0.6077, 0.375, 0.5, 0.375, 0.5, 0.375, 0.6077, 0.3438, 0.6077, 0.3438, 0.5, 0.3438, 0.5, 0.3438, 0.6077, 0.3125, 0.6077, 0.3125, 0.5, 0.3125, 0.5, 0.3125, 0.6077, 0.2812, 0.6077, 0.2812, 0.5, 0.2812, 0.5, 0.2812, 0.6077, 0.25, 0.6077, 0.25, 0.5, 0.25, 0.5, 0.25, 0.6077, 0.2188, 0.6077, 0.2188, 0.5, 0.2188, 0.5, 0.2188, 0.6077, 0.1875, 0.6077, 0.1875, 0.5, 0.1875, 0.5, 0.1875, 0.6077, 0.1562, 0.6077, 0.1562, 0.5, 0.1562, 0.5, 0.1562, 0.6077, 0.125, 0.6077, 0.125, 0.5, 0.125, 0.5, 0.125, 0.6077, 0.09375, 0.6077, 0.09375, 0.5, 0.09375, 0.5, 0.09375, 0.6077, 0.0625, 0.6077, 0.0625, 0.5, 0.0625, 0.5, 0.0625, 0.6077, 0.03125, 0.6077, 0.03125, 0.5, 0.03125, 0.5, 0.03125, 0.6077, 0.0, 0.6077, 0.0, 0.5, 1.0, 0.6323, 1.0, 0.6405, 0.9688, 0.6405, 0.9688, 0.6323, 0.9688, 0.6323, 0.9688, 0.6405, 0.9375, 0.6405, 0.9375, 0.6323, 0.9375, 0.6323, 0.9375, 0.6405, 0.9062, 0.6405, 0.9062, 0.6323, 0.9062, 0.6323, 0.9062, 0.6405, 0.875, 0.6405, 0.875, 0.6323, 0.875, 0.6323, 0.875, 0.6405, 0.8438, 0.6405, 0.8438, 0.6323, 0.8438, 0.6323, 0.8438, 0.6405, 0.8125, 0.6405, 0.8125, 0.6323, 0.8125, 0.6323, 0.8125, 0.6405, 0.7812, 0.6405, 0.7812, 0.6323, 0.7812, 0.6323, 0.7812, 0.6405, 0.75, 0.6405, 0.75, 0.6323, 0.75, 0.6323, 0.75, 0.6405, 0.7188, 0.6405, 0.7188, 0.6323, 0.7188, 0.6323, 0.7188, 0.6405, 0.6875, 0.6405, 0.6875, 0.6323, 0.6875, 0.6323, 0.6875, 0.6405, 0.6562, 0.6405, 0.6562, 0.6323, 0.6562, 0.6323, 0.6562, 0.6405, 0.625, 0.6405, 0.625, 0.6323, 0.625, 0.6323, 0.625, 0.6405, 0.5937, 0.6405, 0.5937, 0.6323, 0.5937, 0.6323, 0.5937, 0.6405, 0.5625, 0.6405, 0.5625, 0.6323, 0.5625, 0.6323, 0.5625, 0.6405, 0.5312, 0.6405, 0.5312, 0.6323, 0.5312, 0.6323, 0.5312, 0.6405, 0.5, 0.6405, 0.5, 0.6323, 0.5, 0.6323, 0.5, 0.6405, 0.4688, 0.6405, 0.4688, 0.6323, 0.4688, 0.6323, 0.4688, 0.6405, 0.4375, 0.6405, 0.4375, 0.6323, 0.4375, 0.6323, 0.4375, 0.6405, 0.4063, 0.6405, 0.4062, 0.6323, 0.4062, 0.6323, 0.4063, 0.6405, 0.375, 0.6405, 0.375, 0.6323, 0.375, 0.6323, 0.375, 0.6405, 0.3438, 0.6405, 0.3438, 0.6323, 0.3438, 0.6323, 0.3438, 0.6405, 0.3125, 0.6405, 0.3125, 0.6323, 0.3125, 0.6323, 0.3125, 0.6405, 0.2812, 0.6405, 0.2812, 0.6323, 0.2812, 0.6323, 0.2812, 0.6405, 0.25, 0.6405, 0.25, 0.6323, 0.25, 0.6323, 0.25, 0.6405, 0.2188, 0.6405, 0.2188, 0.6323, 0.2188, 0.6323, 0.2188, 0.6405, 0.1875, 0.6405, 0.1875, 0.6323, 0.1875, 0.6323, 0.1875, 0.6405, 0.1562, 0.6405, 0.1562, 0.6323, 0.1562, 0.6323, 0.1562, 0.6405, 0.125, 0.6405, 0.125, 0.6323, 0.125, 0.6323, 0.125, 0.6405, 0.09375, 0.6405, 0.09375, 0.6323, 0.09375, 0.6323, 0.09375, 0.6405, 0.0625, 0.6405, 0.0625, 0.6323, 0.0625, 0.6323, 0.0625, 0.6405, 0.03125, 0.6405, 0.03125, 0.6323, 0.03125, 0.6323, 0.03125, 0.6405, 0.0, 0.6405, 0.0, 0.6323, 1.0, 0.6917, 1.0, 0.7101, 0.9688, 0.7101, 0.9688, 0.6917, 0.9688, 0.6917, 0.9688, 0.7101, 0.9375, 0.7101, 0.9375, 0.6917, 0.9375, 0.6917, 0.9375, 0.7101, 0.9062, 0.7101, 0.9062, 0.6917, 0.9062, 0.6917, 0.9062, 0.7101, 0.875, 0.7101, 0.875, 0.6917, 0.875, 0.6917, 0.875, 0.7101, 0.8438, 0.7101, 0.8438, 0.6917, 0.8438, 0.6917, 0.8438, 0.7101, 0.8125, 0.7101, 0.8125, 0.6917, 0.8125, 0.6917, 0.8125, 0.7101, 0.7812, 0.7101, 0.7812, 0.6917, 0.7188, 0.6569, 0.75, 0.6569, 0.75, 0.6569, 0.7188, 0.6569, 0.7188, 0.6917, 0.7188, 0.7101, 0.6875, 0.7101, 0.6875, 0.6917, 0.6875, 0.6917, 0.6875, 0.7101, 0.6562, 0.7101, 0.6562, 0.6917, 0.6562, 0.6917, 0.6562, 0.7101, 0.625, 0.7101, 0.625, 0.6917, 0.625, 0.6917, 0.625, 0.7101, 0.5938, 0.7101, 0.5938, 0.6917, 0.5938, 0.6917, 0.5938, 0.7101, 0.5625, 0.7101, 0.5625, 0.6917, 0.5625, 0.6917, 0.5625, 0.7101, 0.5312, 0.7101, 0.5312, 0.6917, 0.5312, 0.6917, 0.5312, 0.7101, 0.5, 0.7101, 0.5, 0.6917, 0.5, 0.6917, 0.5, 0.7101, 0.4688, 0.7101, 0.4688, 0.6917, 0.4688, 0.6917, 0.4688, 0.7101, 0.4375, 0.7101, 0.4375, 0.6917, 0.4375, 0.6917, 0.4375, 0.7101, 0.4062, 0.7101, 0.4063, 0.6917, 0.4063, 0.6917, 0.4062, 0.7101, 0.375, 0.7101, 0.375, 0.6917, 0.375, 0.6917, 0.375, 0.7101, 0.3438, 0.7101, 0.3438, 0.6917, 0.3438, 0.6917, 0.3438, 0.7101, 0.3125, 0.7101, 0.3125, 0.6917, 0.3125, 0.6917, 0.3125, 0.7101, 0.2812, 0.7101, 0.2812, 0.6917, 0.2812, 0.6917, 0.2812, 0.7101, 0.25, 0.7101, 0.25, 0.6917, 0.25, 0.6917, 0.25, 0.7101, 0.2188, 0.7101, 0.2188, 0.6917, 0.2188, 0.6917, 0.2188, 0.7101, 0.1875, 0.7101, 0.1875, 0.6917, 0.1875, 0.6917, 0.1875, 0.7101, 0.1562, 0.7101, 0.1562, 0.6917, 0.1562, 0.6917, 0.1562, 0.7101, 0.125, 0.7101, 0.125, 0.6917, 0.125, 0.6917, 0.125, 0.7101, 0.09375, 0.7101, 0.09375, 0.6917, 0.09375, 0.6917, 0.09375, 0.7101, 0.0625, 0.7101, 0.0625, 0.6917, 0.0625, 0.6917, 0.0625, 0.7101, 0.03125, 0.7101, 0.03125, 0.6917, 0.03125, 0.6917, 0.03125, 0.7101, 0.0, 0.7101, 0.0, 0.6917, 0.03125, 0.6733, 0.03125, 0.6917, 0.0, 0.6917, 0.0, 0.6733, 0.0625, 0.6733, 0.0625, 0.6917, 0.03125, 0.6917, 0.03125, 0.6733, 0.09375, 0.6733, 0.09375, 0.6917, 0.0625, 0.6917, 0.0625, 0.6733, 0.125, 0.6733, 0.125, 0.6917, 0.09375, 0.6917, 0.09375, 0.6733, 0.1562, 0.6733, 0.1562, 0.6917, 0.125, 0.6917, 0.125, 0.6733, 0.1875, 0.6733, 0.1875, 0.6917, 0.1562, 0.6917, 0.1562, 0.6733, 0.2188, 0.6733, 0.2188, 0.6917, 0.1875, 0.6917, 0.1875, 0.6733, 0.25, 0.6733, 0.25, 0.6917, 0.2188, 0.6917, 0.2188, 0.6733, 0.2812, 0.6733, 0.2812, 0.6917, 0.25, 0.6917, 0.25, 0.6733, 0.3125, 0.6733, 0.3125, 0.6917, 0.2812, 0.6917, 0.2812, 0.6733, 0.3438, 0.6733, 0.3438, 0.6917, 0.3125, 0.6917, 0.3125, 0.6733, 0.375, 0.6733, 0.375, 0.6917, 0.3438, 0.6917, 0.3438, 0.6733, 0.4062, 0.6733, 0.4063, 0.6917, 0.375, 0.6917, 0.375, 0.6733, 0.4375, 0.6733, 0.4375, 0.6917, 0.4063, 0.6917, 0.4062, 0.6733, 0.4688, 0.6733, 0.4688, 0.6917, 0.4375, 0.6917, 0.4375, 0.6733, 0.5, 0.6733, 0.5, 0.6917, 0.4688, 0.6917, 0.4688, 0.6733, 0.5312, 0.6733, 0.5312, 0.6917, 0.5, 0.6917, 0.5, 0.6733, 0.5625, 0.6733, 0.5625, 0.6917, 0.5312, 0.6917, 0.5312, 0.6733, 0.5938, 0.6733, 0.5938, 0.6917, 0.5625, 0.6917, 0.5625, 0.6733, 0.625, 0.6733, 0.625, 0.6917, 0.5938, 0.6917, 0.5938, 0.6733, 0.6562, 0.6733, 0.6562, 0.6917, 0.625, 0.6917, 0.625, 0.6733, 0.6875, 0.6733, 0.6875, 0.6917, 0.6562, 0.6917, 0.6562, 0.6733, 0.7188, 0.6733, 0.7188, 0.6917, 0.6875, 0.6917, 0.6875, 0.6733, 0.8125, 0.6733, 0.8125, 0.6917, 0.7812, 0.6917, 0.7812, 0.6733, 0.8438, 0.6733, 0.8438, 0.6917, 0.8125, 0.6917, 0.8125, 0.6733, 0.875, 0.6733, 0.875, 0.6917, 0.8438, 0.6917, 0.8438, 0.6733, 0.9062, 0.6733, 0.9062, 0.6917, 0.875, 0.6917, 0.875, 0.6733, 0.9375, 0.6733, 0.9375, 0.6917, 0.9062, 0.6917, 0.9062, 0.6733, 0.9688, 0.6733, 0.9688, 0.6917, 0.9375, 0.6917, 0.9375, 0.6733, 1.0, 0.6733, 1.0, 0.6917, 0.9688, 0.6917, 0.9688, 0.6733, 1.0, 0.6405, 1.0, 0.6569, 0.9687, 0.6569, 0.9688, 0.6405, 0.9688, 0.6405, 0.9687, 0.6569, 0.9375, 0.6569, 0.9375, 0.6405, 0.9375, 0.6405, 0.9375, 0.6569, 0.9062, 0.6569, 0.9062, 0.6405, 0.9062, 0.6405, 0.9062, 0.6569, 0.875, 0.6569, 0.875, 0.6405, 0.875, 0.6405, 0.875, 0.6569, 0.8438, 0.6569, 0.8438, 0.6405, 0.8438, 0.6405, 0.8438, 0.6569, 0.8125, 0.6569, 0.8125, 0.6405, 0.8125, 0.6405, 0.8125, 0.6569, 0.7812, 0.6569, 0.7812, 0.6405, 0.7812, 0.6405, 0.7812, 0.6569, 0.75, 0.6569, 0.75, 0.6405, 0.75, 0.6405, 0.75, 0.6569, 0.7188, 0.6569, 0.7188, 0.6405, 0.7188, 0.6405, 0.7188, 0.6569, 0.6875, 0.6569, 0.6875, 0.6405, 0.6875, 0.6405, 0.6875, 0.6569, 0.6563, 0.6569, 0.6562, 0.6405, 0.6562, 0.6405, 0.6563, 0.6569, 0.625, 0.6569, 0.625, 0.6405, 0.625, 0.6405, 0.625, 0.6569, 0.5938, 0.6569, 0.5937, 0.6405, 0.5937, 0.6405, 0.5938, 0.6569, 0.5625, 0.6569, 0.5625, 0.6405, 0.5625, 0.6405, 0.5625, 0.6569, 0.5312, 0.6569, 0.5312, 0.6405, 0.5312, 0.6405, 0.5312, 0.6569, 0.5, 0.6569, 0.5, 0.6405, 0.5, 0.6405, 0.5, 0.6569, 0.4688, 0.6569, 0.4688, 0.6405, 0.4688, 0.6405, 0.4688, 0.6569, 0.4375, 0.6569, 0.4375, 0.6405, 0.4375, 0.6405, 0.4375, 0.6569, 0.4062, 0.6569, 0.4063, 0.6405, 0.4063, 0.6405, 0.4062, 0.6569, 0.375, 0.6569, 0.375, 0.6405, 0.375, 0.6405, 0.375, 0.6569, 0.3438, 0.6569, 0.3438, 0.6405, 0.3438, 0.6405, 0.3438, 0.6569, 0.3125, 0.6569, 0.3125, 0.6405, 0.3125, 0.6405, 0.3125, 0.6569, 0.2812, 0.6569, 0.2812, 0.6405, 0.2812, 0.6405, 0.2812, 0.6569, 0.25, 0.6569, 0.25, 0.6405, 0.25, 0.6405, 0.25, 0.6569, 0.2188, 0.6569, 0.2188, 0.6405, 0.2188, 0.6405, 0.2188, 0.6569, 0.1875, 0.6569, 0.1875, 0.6405, 0.1875, 0.6405, 0.1875, 0.6569, 0.1562, 0.6569, 0.1562, 0.6405, 0.1562, 0.6405, 0.1562, 0.6569, 0.125, 0.6569, 0.125, 0.6405, 0.125, 0.6405, 0.125, 0.6569, 0.09375, 0.6569, 0.09375, 0.6405, 0.09375, 0.6405, 0.09375, 0.6569, 0.0625, 0.6569, 0.0625, 0.6405, 0.0625, 0.6405, 0.0625, 0.6569, 0.03125, 0.6569, 0.03125, 0.6405, 0.03125, 0.6405, 0.03125, 0.6569, 0.0, 0.6569, 0.0, 0.6405, 0.03125, 0.6077, 0.03125, 0.6241, 0.0, 0.6241, 0.0, 0.6077, 0.0625, 0.6077, 0.0625, 0.6241, 0.03125, 0.6241, 0.03125, 0.6077, 0.09375, 0.6077, 0.09375, 0.6241, 0.0625, 0.6241, 0.0625, 0.6077, 0.125, 0.6077, 0.125, 0.6241, 0.09375, 0.6241, 0.09375, 0.6077, 0.1562, 0.6077, 0.1562, 0.6241, 0.125, 0.6241, 0.125, 0.6077, 0.1875, 0.6077, 0.1875, 0.6241, 0.1562, 0.6241, 0.1562, 0.6077, 0.2188, 0.6077, 0.2188, 0.6241, 0.1875, 0.6241, 0.1875, 0.6077, 0.25, 0.6077, 0.25, 0.6241, 0.2188, 0.6241, 0.2188, 0.6077, 0.2812, 0.6077, 0.2812, 0.6241, 0.25, 0.6241, 0.25, 0.6077, 0.3125, 0.6077, 0.3125, 0.6241, 0.2812, 0.6241, 0.2812, 0.6077, 0.3438, 0.6077, 0.3438, 0.6241, 0.3125, 0.6241, 0.3125, 0.6077, 0.375, 0.6077, 0.375, 0.6241, 0.3438, 0.6241, 0.3438, 0.6077, 0.4062, 0.6077, 0.4062, 0.6241, 0.375, 0.6241, 0.375, 0.6077, 0.4375, 0.6077, 0.4375, 0.6241, 0.4062, 0.6241, 0.4062, 0.6077, 0.4688, 0.6077, 0.4688, 0.6241, 0.4375, 0.6241, 0.4375, 0.6077, 0.5, 0.6077, 0.5, 0.6241, 0.4688, 0.6241, 0.4688, 0.6077, 0.5312, 0.6077, 0.5312, 0.6241, 0.5, 0.6241, 0.5, 0.6077, 0.5625, 0.6077, 0.5625, 0.6241, 0.5312, 0.6241, 0.5312, 0.6077, 0.5938, 0.6077, 0.5937, 0.6241, 0.5625, 0.6241, 0.5625, 0.6077, 0.625, 0.6077, 0.625, 0.6241, 0.5937, 0.6241, 0.5938, 0.6077, 0.6563, 0.6077, 0.6562, 0.6241, 0.625, 0.6241, 0.625, 0.6077, 0.6875, 0.6077, 0.6875, 0.6241, 0.6562, 0.6241, 0.6563, 0.6077, 0.7188, 0.6077, 0.7188, 0.6241, 0.6875, 0.6241, 0.6875, 0.6077, 0.75, 0.6077, 0.75, 0.6241, 0.7188, 0.6241, 0.7188, 0.6077, 0.7813, 0.6077, 0.7813, 0.6241, 0.75, 0.6241, 0.75, 0.6077, 0.8125, 0.6077, 0.8125, 0.6241, 0.7813, 0.6241, 0.7813, 0.6077, 0.8438, 0.6077, 0.8438, 0.6241, 0.8125, 0.6241, 0.8125, 0.6077, 0.875, 0.6077, 0.875, 0.6241, 0.8438, 0.6241, 0.8438, 0.6077, 0.9062, 0.6077, 0.9062, 0.6241, 0.875, 0.6241, 0.875, 0.6077, 0.9375, 0.6077, 0.9375, 0.6241, 0.9062, 0.6241, 0.9062, 0.6077, 0.9688, 0.6077, 0.9688, 0.6241, 0.9375, 0.6241, 0.9375, 0.6077, 1.0, 0.6077, 1.0, 0.6241, 0.9688, 0.6241, 0.9688, 0.6077, 1.0, 0.7101, 1.0, 0.7285, 0.9688, 0.7285, 0.9688, 0.7101, 0.9688, 0.7101, 0.9688, 0.7285, 0.9375, 0.7285, 0.9375, 0.7101, 0.9375, 0.7101, 0.9375, 0.7285, 0.9062, 0.7285, 0.9062, 0.7101, 0.9062, 0.7101, 0.9062, 0.7285, 0.875, 0.7285, 0.875, 0.7101, 0.875, 0.7101, 0.875, 0.7285, 0.8437, 0.7285, 0.8438, 0.7101, 0.8438, 0.7101, 0.8437, 0.7285, 0.8125, 0.7285, 0.8125, 0.7101, 0.8125, 0.7101, 0.8125, 0.7285, 0.7812, 0.7285, 0.7812, 0.7101, 0.7812, 0.7285, 0.75, 0.7285, 0.75, 0.7285, 0.7812, 0.7285, 0.7188, 0.7101, 0.7188, 0.7285, 0.6875, 0.7285, 0.6875, 0.7101, 0.6875, 0.7101, 0.6875, 0.7285, 0.6562, 0.7285, 0.6562, 0.7101, 0.6562, 0.7101, 0.6562, 0.7285, 0.625, 0.7285, 0.625, 0.7101, 0.625, 0.7101, 0.625, 0.7285, 0.5937, 0.7285, 0.5938, 0.7101, 0.5938, 0.7101, 0.5937, 0.7285, 0.5625, 0.7285, 0.5625, 0.7101, 0.5625, 0.7101, 0.5625, 0.7285, 0.5312, 0.7285, 0.5312, 0.7101, 0.5312, 0.7101, 0.5312, 0.7285, 0.5, 0.7285, 0.5, 0.7101, 0.5, 0.7101, 0.5, 0.7285, 0.4688, 0.7285, 0.4688, 0.7101, 0.4688, 0.7101, 0.4688, 0.7285, 0.4375, 0.7285, 0.4375, 0.7101, 0.4375, 0.7101, 0.4375, 0.7285, 0.4062, 0.7285, 0.4062, 0.7101, 0.4062, 0.7101, 0.4062, 0.7285, 0.375, 0.7285, 0.375, 0.7101, 0.375, 0.7101, 0.375, 0.7285, 0.3438, 0.7285, 0.3438, 0.7101, 0.3438, 0.7101, 0.3438, 0.7285, 0.3125, 0.7285, 0.3125, 0.7101, 0.3125, 0.7101, 0.3125, 0.7285, 0.2812, 0.7285, 0.2812, 0.7101, 0.2812, 0.7101, 0.2812, 0.7285, 0.25, 0.7285, 0.25, 0.7101, 0.25, 0.7101, 0.25, 0.7285, 0.2188, 0.7285, 0.2188, 0.7101, 0.2188, 0.7101, 0.2188, 0.7285, 0.1875, 0.7285, 0.1875, 0.7101, 0.1875, 0.7101, 0.1875, 0.7285, 0.1562, 0.7285, 0.1562, 0.7101, 0.1562, 0.7101, 0.1562, 0.7285, 0.125, 0.7285, 0.125, 0.7101, 0.125, 0.7101, 0.125, 0.7285, 0.09375, 0.7285, 0.09375, 0.7101, 0.09375, 0.7101, 0.09375, 0.7285, 0.0625, 0.7285, 0.0625, 0.7101, 0.0625, 0.7101, 0.0625, 0.7285, 0.03125, 0.7285, 0.03125, 0.7101, 0.03125, 0.7101, 0.03125, 0.7285, 0.0, 0.7285, 0.0, 0.7101, 0.03125, 0.6241, 0.03125, 0.6323, 0.0, 0.6323, 0.0, 0.6241, 0.0625, 0.6241, 0.0625, 0.6323, 0.03125, 0.6323, 0.03125, 0.6241, 0.09375, 0.6241, 0.09375, 0.6323, 0.0625, 0.6323, 0.0625, 0.6241, 0.125, 0.6241, 0.125, 0.6323, 0.09375, 0.6323, 0.09375, 0.6241, 0.1562, 0.6241, 0.1562, 0.6323, 0.125, 0.6323, 0.125, 0.6241, 0.1875, 0.6241, 0.1875, 0.6323, 0.1562, 0.6323, 0.1562, 0.6241, 0.2188, 0.6241, 0.2188, 0.6323, 0.1875, 0.6323, 0.1875, 0.6241, 0.25, 0.6241, 0.25, 0.6323, 0.2188, 0.6323, 0.2188, 0.6241, 0.2812, 0.6241, 0.2812, 0.6323, 0.25, 0.6323, 0.25, 0.6241, 0.3125, 0.6241, 0.3125, 0.6323, 0.2812, 0.6323, 0.2812, 0.6241, 0.3438, 0.6241, 0.3438, 0.6323, 0.3125, 0.6323, 0.3125, 0.6241, 0.375, 0.6241, 0.375, 0.6323, 0.3438, 0.6323, 0.3438, 0.6241, 0.4062, 0.6241, 0.4062, 0.6323, 0.375, 0.6323, 0.375, 0.6241, 0.4375, 0.6241, 0.4375, 0.6323, 0.4062, 0.6323, 0.4062, 0.6241, 0.4688, 0.6241, 0.4688, 0.6323, 0.4375, 0.6323, 0.4375, 0.6241, 0.5, 0.6241, 0.5, 0.6323, 0.4688, 0.6323, 0.4688, 0.6241, 0.5312, 0.6241, 0.5312, 0.6323, 0.5, 0.6323, 0.5, 0.6241, 0.5625, 0.6241, 0.5625, 0.6323, 0.5312, 0.6323, 0.5312, 0.6241, 0.5937, 0.6241, 0.5937, 0.6323, 0.5625, 0.6323, 0.5625, 0.6241, 0.625, 0.6241, 0.625, 0.6323, 0.5937, 0.6323, 0.5937, 0.6241, 0.6562, 0.6241, 0.6562, 0.6323, 0.625, 0.6323, 0.625, 0.6241, 0.6875, 0.6241, 0.6875, 0.6323, 0.6562, 0.6323, 0.6562, 0.6241, 0.7188, 0.6241, 0.7188, 0.6323, 0.6875, 0.6323, 0.6875, 0.6241, 0.75, 0.6241, 0.75, 0.6323, 0.7188, 0.6323, 0.7188, 0.6241, 0.7813, 0.6241, 0.7812, 0.6323, 0.75, 0.6323, 0.75, 0.6241, 0.8125, 0.6241, 0.8125, 0.6323, 0.7812, 0.6323, 0.7813, 0.6241, 0.8438, 0.6241, 0.8438, 0.6323, 0.8125, 0.6323, 0.8125, 0.6241, 0.875, 0.6241, 0.875, 0.6323, 0.8438, 0.6323, 0.8438, 0.6241, 0.9062, 0.6241, 0.9062, 0.6323, 0.875, 0.6323, 0.875, 0.6241, 0.9375, 0.6241, 0.9375, 0.6323, 0.9062, 0.6323, 0.9062, 0.6241, 0.9688, 0.6241, 0.9688, 0.6323, 0.9375, 0.6323, 0.9375, 0.6241, 1.0, 0.6241, 1.0, 0.6323, 0.9688, 0.6323, 0.9688, 0.6241, 0.7812, 0.6733, 0.7812, 0.6917, 0.7812, 0.6917, 0.7812, 0.6733, 0.75, 0.7285, 0.7188, 0.7285, 0.7188, 0.7285, 0.75, 0.7285, 0.75, 0.6569, 0.7812, 0.6569, 0.7812, 0.6569, 0.75, 0.6569, 0.7188, 0.7101, 0.7188, 0.6917, 0.7188, 0.6917, 0.7188, 0.7101, 0.7812, 0.6569, 0.7812, 0.6733, 0.7812, 0.6733, 0.7812, 0.6569, 0.7812, 0.7101, 0.7812, 0.7285, 0.7812, 0.7285, 0.7812, 0.7101, 0.7812, 0.7285, 0.7812, 0.7285, 0.7812, 0.7285, 0.7812, 0.7285, 0.7812, 0.6917, 0.7812, 0.7101, 0.7812, 0.7101, 0.7812, 0.6917, 0.7812, 0.6569, 0.7812, 0.6569, 0.7812, 0.6569, 0.7812, 0.6569, 0.7812, 0.7285, 0.7812, 0.6569, 0.7812, 0.6569, 0.7812, 0.7285, 0.7812, 0.6569, 0.7812, 0.6733, 0.7812, 0.6733, 0.7812, 0.6569, 0.7188, 0.6917, 0.7188, 0.6733, 0.7188, 0.6733, 0.7188, 0.6917, 0.7188, 0.7285, 0.7188, 0.7285, 0.7188, 0.7285, 0.7188, 0.7285, 0.7188, 0.6569, 0.7188, 0.7285, 0.7188, 0.7285, 0.7188, 0.6569, 0.7188, 0.6733, 0.7188, 0.6569, 0.7188, 0.6569, 0.7188, 0.6733, 0.7188, 0.6569, 0.7188, 0.6569, 0.7188, 0.6569, 0.7188, 0.6569, 0.7188, 0.6917, 0.7188, 0.6733, 0.7188, 0.6733, 0.7188, 0.6917, 0.7188, 0.7285, 0.7188, 0.7101, 0.7188, 0.7101, 0.7188, 0.7285, 0.7188, 0.6917, 0.7188, 0.6733, 0.7188, 0.6569, 0.7188, 0.6569, 0.7188, 0.7285, 0.7188, 0.7285, 0.7188, 0.7101, 0.7188, 0.6569, 0.7188, 0.6569, 0.7188, 0.6569, 0.7188, 0.6569, 0.7188, 0.7101, 0.7188, 0.6917, 0.7188, 0.6917, 0.7188, 0.7101, 0.7188, 0.7285, 0.7188, 0.7101, 0.7188, 0.7101, 0.7188, 0.7285, 0.7188, 0.7285, 0.7188, 0.7285, 0.7188, 0.7285, 0.7188, 0.7285, 0.7188, 0.6733, 0.7188, 0.6569, 0.7188, 0.6569, 0.7188, 0.6733, 0.7188, 0.6569, 0.7188, 0.7285, 0.7188, 0.7285, 0.7188, 0.6569, 0.7812, 0.7101, 0.7812, 0.7285, 0.7812, 0.7285, 0.7812, 0.6569, 0.7812, 0.6569, 0.7812, 0.6733, 0.7812, 0.6917, 0.7812, 0.7101, 0.7812, 0.7285, 0.7812, 0.7285, 0.7812, 0.7101, 0.7812, 0.7285, 0.7812, 0.7285, 0.7812, 0.7285, 0.7812, 0.7285, 0.7812, 0.7285, 0.7812, 0.6569, 0.7812, 0.6569, 0.7812, 0.7285, 0.7812, 0.6917, 0.7812, 0.7101, 0.7812, 0.7101, 0.7812, 0.6917, 0.7812, 0.6733, 0.7812, 0.6917, 0.7812, 0.6917, 0.7812, 0.6733, 0.7812, 0.6569, 0.7812, 0.6569, 0.7812, 0.6569, 0.7812, 0.6569, 0.7812, 0.6569, 0.7812, 0.6569, 0.7812, 0.6569, 0.7812, 0.6569, 0.7812, 0.6569, 0.7812, 0.6569, 0.7812, 0.6569, 0.7812, 0.6569, 0.7812, 0.6569, 0.7812, 0.6569, 0.7812, 0.6569, 0.7812, 0.6569, 0.7812, 0.6569])
me_cylinder_008.use_remesh_fix_poles = True
me_cylinder_008.use_remesh_preserve_attributes = False
me_cylinder_008.use_mirror_vertex_groups = False
me_cylinder_008.update()

# ---- objects
ob_light = bpy.data.objects.new('Light', light_light)
ob_camera = bpy.data.objects.new('Camera', cam_camera)
ob_cylinder = bpy.data.objects.new('Cylinder', me_cylinder_008)
ob_empty = bpy.data.objects.new('Empty', None)

# ---- transforms, parenting, visibility, modifiers, constraints
ob_light.location = (4.076, 1.005, 5.904)
ob_light.rotation_euler = (0.6503, 0.05522, 1.866)
ob_light.lock_rotations_4d = False
ob_light.empty_display_type = 'ARROWS'
ob_light.color = (0.0, 0.0, 0.0, 0.0)
ob_light.lineart.crease_threshold = 0.0
ob_camera.location = (2.017, -9.498, 3.587)
ob_camera.rotation_euler = (1.109, 0.0, 0.8149)
ob_camera.scale = (1.035, 1.006, 1.025)
ob_camera.lock_rotations_4d = False
ob_camera.empty_display_type = 'ARROWS'
ob_camera.color = (0.0, 0.0, 0.0, 0.0)
ob_camera.display_type = 'WIRE'
ob_camera.lineart.crease_threshold = 0.0
ob_cylinder.location = (-6.137, -0.8139, -2.007)
ob_cylinder.rotation_euler = (0.0, 1.571, 0.0)
ob_cylinder.scale = (1.0, 1.099, 19.0)
ob_cylinder.lineart.crease_threshold = 0.0
ob_empty.location = (-8.19, -0.5642, -2.883)
ob_empty.rotation_euler = (1.571, 0.0, 1.571)
ob_empty.scale = (9.0, 9.0, 1.0)
ob_empty.empty_display_type = 'IMAGE'
ob_empty.empty_display_size = 5.488
ob_empty.empty_image_offset = (-0.5, -0.4555)
ob_empty.lineart.crease_threshold = 0.0

# ---- collection membership
col_collection.objects.link(ob_light)
col_collection.objects.link(ob_camera)
col_collection.objects.link(ob_cylinder)
col_collection.objects.link(ob_empty)

# ---- scene / render settings (as saved in the file)
scene.camera = ob_camera
scene.frame_start = 1; scene.frame_end = 250; scene.frame_set(1)
scene.render.engine = 'BLENDER_EEVEE_NEXT'
scene.cycles.use_denoising = False
scene.cycles.samples = 128
scene.cycles.sampling_pattern = 'TABULATED_SOBOL'
scene.cycles.use_adaptive_sampling = False
scene.cycles.use_light_tree = False
scene.view_settings.view_transform = 'Filmic'
bpy.context.view_layer.update()
